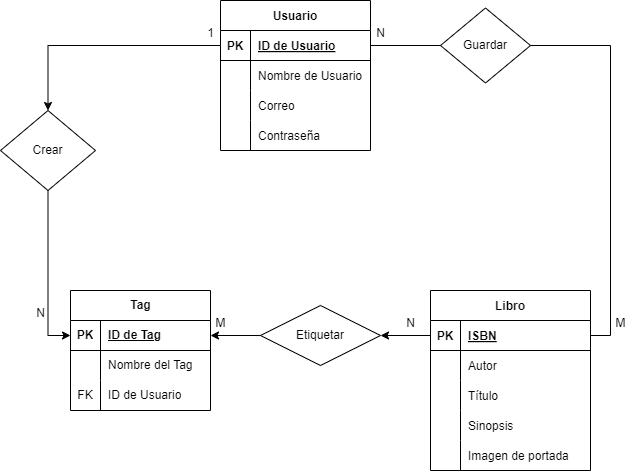

The diagram above was exported from draw.io. Its source (the exported page's mxGraphModel, read from the mxfile embedded in the PNG):
<mxGraphModel dx="1207" dy="653" grid="1" gridSize="10" guides="1" tooltips="1" connect="1" arrows="1" fold="1" page="1" pageScale="1" pageWidth="850" pageHeight="1100" math="0" shadow="0" extFonts="Permanent Marker^https://fonts.googleapis.com/css?family=Permanent+Marker">
  <root>
    <mxCell id="0" />
    <mxCell id="1" parent="0" />
    <mxCell id="C-vyLk0tnHw3VtMMgP7b-2" value="Libro" style="shape=table;startSize=30;container=1;collapsible=1;childLayout=tableLayout;fixedRows=1;rowLines=0;fontStyle=1;align=center;resizeLast=1;" parent="1" vertex="1">
      <mxGeometry x="490" y="420" width="160" height="180" as="geometry" />
    </mxCell>
    <mxCell id="C-vyLk0tnHw3VtMMgP7b-3" value="" style="shape=partialRectangle;collapsible=0;dropTarget=0;pointerEvents=0;fillColor=none;points=[[0,0.5],[1,0.5]];portConstraint=eastwest;top=0;left=0;right=0;bottom=1;" parent="C-vyLk0tnHw3VtMMgP7b-2" vertex="1">
      <mxGeometry y="30" width="160" height="30" as="geometry" />
    </mxCell>
    <mxCell id="C-vyLk0tnHw3VtMMgP7b-4" value="PK" style="shape=partialRectangle;overflow=hidden;connectable=0;fillColor=none;top=0;left=0;bottom=0;right=0;fontStyle=1;" parent="C-vyLk0tnHw3VtMMgP7b-3" vertex="1">
      <mxGeometry width="30" height="30" as="geometry">
        <mxRectangle width="30" height="30" as="alternateBounds" />
      </mxGeometry>
    </mxCell>
    <mxCell id="C-vyLk0tnHw3VtMMgP7b-5" value="ISBN" style="shape=partialRectangle;overflow=hidden;connectable=0;fillColor=none;top=0;left=0;bottom=0;right=0;align=left;spacingLeft=6;fontStyle=5;" parent="C-vyLk0tnHw3VtMMgP7b-3" vertex="1">
      <mxGeometry x="30" width="130" height="30" as="geometry">
        <mxRectangle width="130" height="30" as="alternateBounds" />
      </mxGeometry>
    </mxCell>
    <mxCell id="C-vyLk0tnHw3VtMMgP7b-6" value="" style="shape=partialRectangle;collapsible=0;dropTarget=0;pointerEvents=0;fillColor=none;points=[[0,0.5],[1,0.5]];portConstraint=eastwest;top=0;left=0;right=0;bottom=0;" parent="C-vyLk0tnHw3VtMMgP7b-2" vertex="1">
      <mxGeometry y="60" width="160" height="30" as="geometry" />
    </mxCell>
    <mxCell id="C-vyLk0tnHw3VtMMgP7b-7" value="" style="shape=partialRectangle;overflow=hidden;connectable=0;fillColor=none;top=0;left=0;bottom=0;right=0;" parent="C-vyLk0tnHw3VtMMgP7b-6" vertex="1">
      <mxGeometry width="30" height="30" as="geometry">
        <mxRectangle width="30" height="30" as="alternateBounds" />
      </mxGeometry>
    </mxCell>
    <mxCell id="C-vyLk0tnHw3VtMMgP7b-8" value="Autor" style="shape=partialRectangle;overflow=hidden;connectable=0;fillColor=none;top=0;left=0;bottom=0;right=0;align=left;spacingLeft=6;" parent="C-vyLk0tnHw3VtMMgP7b-6" vertex="1">
      <mxGeometry x="30" width="130" height="30" as="geometry">
        <mxRectangle width="130" height="30" as="alternateBounds" />
      </mxGeometry>
    </mxCell>
    <mxCell id="C-vyLk0tnHw3VtMMgP7b-9" value="" style="shape=partialRectangle;collapsible=0;dropTarget=0;pointerEvents=0;fillColor=none;points=[[0,0.5],[1,0.5]];portConstraint=eastwest;top=0;left=0;right=0;bottom=0;" parent="C-vyLk0tnHw3VtMMgP7b-2" vertex="1">
      <mxGeometry y="90" width="160" height="30" as="geometry" />
    </mxCell>
    <mxCell id="C-vyLk0tnHw3VtMMgP7b-10" value="" style="shape=partialRectangle;overflow=hidden;connectable=0;fillColor=none;top=0;left=0;bottom=0;right=0;" parent="C-vyLk0tnHw3VtMMgP7b-9" vertex="1">
      <mxGeometry width="30" height="30" as="geometry">
        <mxRectangle width="30" height="30" as="alternateBounds" />
      </mxGeometry>
    </mxCell>
    <mxCell id="C-vyLk0tnHw3VtMMgP7b-11" value="Título" style="shape=partialRectangle;overflow=hidden;connectable=0;fillColor=none;top=0;left=0;bottom=0;right=0;align=left;spacingLeft=6;" parent="C-vyLk0tnHw3VtMMgP7b-9" vertex="1">
      <mxGeometry x="30" width="130" height="30" as="geometry">
        <mxRectangle width="130" height="30" as="alternateBounds" />
      </mxGeometry>
    </mxCell>
    <mxCell id="OoDseUXTAxuWt5QXyy8n-8" style="shape=partialRectangle;collapsible=0;dropTarget=0;pointerEvents=0;fillColor=none;points=[[0,0.5],[1,0.5]];portConstraint=eastwest;top=0;left=0;right=0;bottom=0;" vertex="1" parent="C-vyLk0tnHw3VtMMgP7b-2">
      <mxGeometry y="120" width="160" height="30" as="geometry" />
    </mxCell>
    <mxCell id="OoDseUXTAxuWt5QXyy8n-9" style="shape=partialRectangle;overflow=hidden;connectable=0;fillColor=none;top=0;left=0;bottom=0;right=0;" vertex="1" parent="OoDseUXTAxuWt5QXyy8n-8">
      <mxGeometry width="30" height="30" as="geometry">
        <mxRectangle width="30" height="30" as="alternateBounds" />
      </mxGeometry>
    </mxCell>
    <mxCell id="OoDseUXTAxuWt5QXyy8n-10" value="Sinopsis" style="shape=partialRectangle;overflow=hidden;connectable=0;fillColor=none;top=0;left=0;bottom=0;right=0;align=left;spacingLeft=6;" vertex="1" parent="OoDseUXTAxuWt5QXyy8n-8">
      <mxGeometry x="30" width="130" height="30" as="geometry">
        <mxRectangle width="130" height="30" as="alternateBounds" />
      </mxGeometry>
    </mxCell>
    <mxCell id="OoDseUXTAxuWt5QXyy8n-37" style="shape=partialRectangle;collapsible=0;dropTarget=0;pointerEvents=0;fillColor=none;points=[[0,0.5],[1,0.5]];portConstraint=eastwest;top=0;left=0;right=0;bottom=0;" vertex="1" parent="C-vyLk0tnHw3VtMMgP7b-2">
      <mxGeometry y="150" width="160" height="30" as="geometry" />
    </mxCell>
    <mxCell id="OoDseUXTAxuWt5QXyy8n-38" style="shape=partialRectangle;overflow=hidden;connectable=0;fillColor=none;top=0;left=0;bottom=0;right=0;" vertex="1" parent="OoDseUXTAxuWt5QXyy8n-37">
      <mxGeometry width="30" height="30" as="geometry">
        <mxRectangle width="30" height="30" as="alternateBounds" />
      </mxGeometry>
    </mxCell>
    <mxCell id="OoDseUXTAxuWt5QXyy8n-39" value="Imagen de portada" style="shape=partialRectangle;overflow=hidden;connectable=0;fillColor=none;top=0;left=0;bottom=0;right=0;align=left;spacingLeft=6;" vertex="1" parent="OoDseUXTAxuWt5QXyy8n-37">
      <mxGeometry x="30" width="130" height="30" as="geometry">
        <mxRectangle width="130" height="30" as="alternateBounds" />
      </mxGeometry>
    </mxCell>
    <mxCell id="C-vyLk0tnHw3VtMMgP7b-23" value="Usuario" style="shape=table;startSize=30;container=1;collapsible=1;childLayout=tableLayout;fixedRows=1;rowLines=0;fontStyle=1;align=center;resizeLast=1;" parent="1" vertex="1">
      <mxGeometry x="280" y="130" width="150" height="150" as="geometry" />
    </mxCell>
    <mxCell id="C-vyLk0tnHw3VtMMgP7b-24" value="" style="shape=partialRectangle;collapsible=0;dropTarget=0;pointerEvents=0;fillColor=none;points=[[0,0.5],[1,0.5]];portConstraint=eastwest;top=0;left=0;right=0;bottom=1;" parent="C-vyLk0tnHw3VtMMgP7b-23" vertex="1">
      <mxGeometry y="30" width="150" height="30" as="geometry" />
    </mxCell>
    <mxCell id="C-vyLk0tnHw3VtMMgP7b-25" value="PK" style="shape=partialRectangle;overflow=hidden;connectable=0;fillColor=none;top=0;left=0;bottom=0;right=0;fontStyle=1;" parent="C-vyLk0tnHw3VtMMgP7b-24" vertex="1">
      <mxGeometry width="30" height="30" as="geometry">
        <mxRectangle width="30" height="30" as="alternateBounds" />
      </mxGeometry>
    </mxCell>
    <mxCell id="C-vyLk0tnHw3VtMMgP7b-26" value="ID de Usuario" style="shape=partialRectangle;overflow=hidden;connectable=0;fillColor=none;top=0;left=0;bottom=0;right=0;align=left;spacingLeft=6;fontStyle=5;" parent="C-vyLk0tnHw3VtMMgP7b-24" vertex="1">
      <mxGeometry x="30" width="120" height="30" as="geometry">
        <mxRectangle width="120" height="30" as="alternateBounds" />
      </mxGeometry>
    </mxCell>
    <mxCell id="C-vyLk0tnHw3VtMMgP7b-27" value="" style="shape=partialRectangle;collapsible=0;dropTarget=0;pointerEvents=0;fillColor=none;points=[[0,0.5],[1,0.5]];portConstraint=eastwest;top=0;left=0;right=0;bottom=0;" parent="C-vyLk0tnHw3VtMMgP7b-23" vertex="1">
      <mxGeometry y="60" width="150" height="30" as="geometry" />
    </mxCell>
    <mxCell id="C-vyLk0tnHw3VtMMgP7b-28" value="" style="shape=partialRectangle;overflow=hidden;connectable=0;fillColor=none;top=0;left=0;bottom=0;right=0;" parent="C-vyLk0tnHw3VtMMgP7b-27" vertex="1">
      <mxGeometry width="30" height="30" as="geometry">
        <mxRectangle width="30" height="30" as="alternateBounds" />
      </mxGeometry>
    </mxCell>
    <mxCell id="C-vyLk0tnHw3VtMMgP7b-29" value="Nombre de Usuario" style="shape=partialRectangle;overflow=hidden;connectable=0;fillColor=none;top=0;left=0;bottom=0;right=0;align=left;spacingLeft=6;" parent="C-vyLk0tnHw3VtMMgP7b-27" vertex="1">
      <mxGeometry x="30" width="120" height="30" as="geometry">
        <mxRectangle width="120" height="30" as="alternateBounds" />
      </mxGeometry>
    </mxCell>
    <mxCell id="OoDseUXTAxuWt5QXyy8n-2" style="shape=partialRectangle;collapsible=0;dropTarget=0;pointerEvents=0;fillColor=none;points=[[0,0.5],[1,0.5]];portConstraint=eastwest;top=0;left=0;right=0;bottom=0;" vertex="1" parent="C-vyLk0tnHw3VtMMgP7b-23">
      <mxGeometry y="90" width="150" height="30" as="geometry" />
    </mxCell>
    <mxCell id="OoDseUXTAxuWt5QXyy8n-3" style="shape=partialRectangle;overflow=hidden;connectable=0;fillColor=none;top=0;left=0;bottom=0;right=0;" vertex="1" parent="OoDseUXTAxuWt5QXyy8n-2">
      <mxGeometry width="30" height="30" as="geometry">
        <mxRectangle width="30" height="30" as="alternateBounds" />
      </mxGeometry>
    </mxCell>
    <mxCell id="OoDseUXTAxuWt5QXyy8n-4" value="Correo" style="shape=partialRectangle;overflow=hidden;connectable=0;fillColor=none;top=0;left=0;bottom=0;right=0;align=left;spacingLeft=6;" vertex="1" parent="OoDseUXTAxuWt5QXyy8n-2">
      <mxGeometry x="30" width="120" height="30" as="geometry">
        <mxRectangle width="120" height="30" as="alternateBounds" />
      </mxGeometry>
    </mxCell>
    <mxCell id="OoDseUXTAxuWt5QXyy8n-5" style="shape=partialRectangle;collapsible=0;dropTarget=0;pointerEvents=0;fillColor=none;points=[[0,0.5],[1,0.5]];portConstraint=eastwest;top=0;left=0;right=0;bottom=0;" vertex="1" parent="C-vyLk0tnHw3VtMMgP7b-23">
      <mxGeometry y="120" width="150" height="30" as="geometry" />
    </mxCell>
    <mxCell id="OoDseUXTAxuWt5QXyy8n-6" style="shape=partialRectangle;overflow=hidden;connectable=0;fillColor=none;top=0;left=0;bottom=0;right=0;" vertex="1" parent="OoDseUXTAxuWt5QXyy8n-5">
      <mxGeometry width="30" height="30" as="geometry">
        <mxRectangle width="30" height="30" as="alternateBounds" />
      </mxGeometry>
    </mxCell>
    <mxCell id="OoDseUXTAxuWt5QXyy8n-7" value="Contraseña" style="shape=partialRectangle;overflow=hidden;connectable=0;fillColor=none;top=0;left=0;bottom=0;right=0;align=left;spacingLeft=6;" vertex="1" parent="OoDseUXTAxuWt5QXyy8n-5">
      <mxGeometry x="30" width="120" height="30" as="geometry">
        <mxRectangle width="120" height="30" as="alternateBounds" />
      </mxGeometry>
    </mxCell>
    <mxCell id="OoDseUXTAxuWt5QXyy8n-24" value="Tag" style="shape=table;startSize=30;container=1;collapsible=1;childLayout=tableLayout;fixedRows=1;rowLines=0;fontStyle=1;align=center;resizeLast=1;html=1;" vertex="1" parent="1">
      <mxGeometry x="130" y="420" width="140" height="120" as="geometry" />
    </mxCell>
    <mxCell id="OoDseUXTAxuWt5QXyy8n-25" value="" style="shape=tableRow;horizontal=0;startSize=0;swimlaneHead=0;swimlaneBody=0;fillColor=none;collapsible=0;dropTarget=0;points=[[0,0.5],[1,0.5]];portConstraint=eastwest;top=0;left=0;right=0;bottom=1;" vertex="1" parent="OoDseUXTAxuWt5QXyy8n-24">
      <mxGeometry y="30" width="140" height="30" as="geometry" />
    </mxCell>
    <mxCell id="OoDseUXTAxuWt5QXyy8n-26" value="PK" style="shape=partialRectangle;connectable=0;fillColor=none;top=0;left=0;bottom=0;right=0;fontStyle=1;overflow=hidden;whiteSpace=wrap;html=1;" vertex="1" parent="OoDseUXTAxuWt5QXyy8n-25">
      <mxGeometry width="30" height="30" as="geometry">
        <mxRectangle width="30" height="30" as="alternateBounds" />
      </mxGeometry>
    </mxCell>
    <mxCell id="OoDseUXTAxuWt5QXyy8n-27" value="ID de Tag" style="shape=partialRectangle;connectable=0;fillColor=none;top=0;left=0;bottom=0;right=0;align=left;spacingLeft=6;fontStyle=5;overflow=hidden;whiteSpace=wrap;html=1;" vertex="1" parent="OoDseUXTAxuWt5QXyy8n-25">
      <mxGeometry x="30" width="110" height="30" as="geometry">
        <mxRectangle width="110" height="30" as="alternateBounds" />
      </mxGeometry>
    </mxCell>
    <mxCell id="OoDseUXTAxuWt5QXyy8n-28" value="" style="shape=tableRow;horizontal=0;startSize=0;swimlaneHead=0;swimlaneBody=0;fillColor=none;collapsible=0;dropTarget=0;points=[[0,0.5],[1,0.5]];portConstraint=eastwest;top=0;left=0;right=0;bottom=0;" vertex="1" parent="OoDseUXTAxuWt5QXyy8n-24">
      <mxGeometry y="60" width="140" height="30" as="geometry" />
    </mxCell>
    <mxCell id="OoDseUXTAxuWt5QXyy8n-29" value="" style="shape=partialRectangle;connectable=0;fillColor=none;top=0;left=0;bottom=0;right=0;editable=1;overflow=hidden;whiteSpace=wrap;html=1;" vertex="1" parent="OoDseUXTAxuWt5QXyy8n-28">
      <mxGeometry width="30" height="30" as="geometry">
        <mxRectangle width="30" height="30" as="alternateBounds" />
      </mxGeometry>
    </mxCell>
    <mxCell id="OoDseUXTAxuWt5QXyy8n-30" value="Nombre del Tag" style="shape=partialRectangle;connectable=0;fillColor=none;top=0;left=0;bottom=0;right=0;align=left;spacingLeft=6;overflow=hidden;whiteSpace=wrap;html=1;" vertex="1" parent="OoDseUXTAxuWt5QXyy8n-28">
      <mxGeometry x="30" width="110" height="30" as="geometry">
        <mxRectangle width="110" height="30" as="alternateBounds" />
      </mxGeometry>
    </mxCell>
    <mxCell id="OoDseUXTAxuWt5QXyy8n-92" style="shape=tableRow;horizontal=0;startSize=0;swimlaneHead=0;swimlaneBody=0;fillColor=none;collapsible=0;dropTarget=0;points=[[0,0.5],[1,0.5]];portConstraint=eastwest;top=0;left=0;right=0;bottom=0;" vertex="1" parent="OoDseUXTAxuWt5QXyy8n-24">
      <mxGeometry y="90" width="140" height="30" as="geometry" />
    </mxCell>
    <mxCell id="OoDseUXTAxuWt5QXyy8n-93" value="FK" style="shape=partialRectangle;connectable=0;fillColor=none;top=0;left=0;bottom=0;right=0;editable=1;overflow=hidden;whiteSpace=wrap;html=1;" vertex="1" parent="OoDseUXTAxuWt5QXyy8n-92">
      <mxGeometry width="30" height="30" as="geometry">
        <mxRectangle width="30" height="30" as="alternateBounds" />
      </mxGeometry>
    </mxCell>
    <mxCell id="OoDseUXTAxuWt5QXyy8n-94" value="ID de Usuario" style="shape=partialRectangle;connectable=0;fillColor=none;top=0;left=0;bottom=0;right=0;align=left;spacingLeft=6;overflow=hidden;whiteSpace=wrap;html=1;" vertex="1" parent="OoDseUXTAxuWt5QXyy8n-92">
      <mxGeometry x="30" width="110" height="30" as="geometry">
        <mxRectangle width="110" height="30" as="alternateBounds" />
      </mxGeometry>
    </mxCell>
    <mxCell id="OoDseUXTAxuWt5QXyy8n-43" value="Guardar" style="shape=rhombus;perimeter=rhombusPerimeter;whiteSpace=wrap;html=1;align=center;" vertex="1" parent="1">
      <mxGeometry x="500" y="137.5" width="90" height="75" as="geometry" />
    </mxCell>
    <mxCell id="OoDseUXTAxuWt5QXyy8n-89" style="edgeStyle=orthogonalEdgeStyle;rounded=0;orthogonalLoop=1;jettySize=auto;html=1;exitX=0;exitY=0.5;exitDx=0;exitDy=0;entryX=1;entryY=0.5;entryDx=0;entryDy=0;" edge="1" parent="1" source="OoDseUXTAxuWt5QXyy8n-44" target="OoDseUXTAxuWt5QXyy8n-25">
      <mxGeometry relative="1" as="geometry" />
    </mxCell>
    <mxCell id="OoDseUXTAxuWt5QXyy8n-44" value="Etiquetar" style="shape=rhombus;perimeter=rhombusPerimeter;whiteSpace=wrap;html=1;align=center;" vertex="1" parent="1">
      <mxGeometry x="320" y="435" width="120" height="60" as="geometry" />
    </mxCell>
    <mxCell id="OoDseUXTAxuWt5QXyy8n-50" style="edgeStyle=orthogonalEdgeStyle;rounded=0;orthogonalLoop=1;jettySize=auto;html=1;entryX=0;entryY=0.5;entryDx=0;entryDy=0;endArrow=none;endFill=0;exitX=1;exitY=0.5;exitDx=0;exitDy=0;strokeWidth=1;" edge="1" parent="1" source="C-vyLk0tnHw3VtMMgP7b-24" target="OoDseUXTAxuWt5QXyy8n-43">
      <mxGeometry relative="1" as="geometry">
        <mxPoint x="450" y="184.5" as="sourcePoint" />
      </mxGeometry>
    </mxCell>
    <mxCell id="OoDseUXTAxuWt5QXyy8n-68" style="edgeStyle=orthogonalEdgeStyle;rounded=0;orthogonalLoop=1;jettySize=auto;html=1;exitX=0.5;exitY=1;exitDx=0;exitDy=0;entryX=0;entryY=0.5;entryDx=0;entryDy=0;endArrow=classic;endFill=1;" edge="1" parent="1" source="OoDseUXTAxuWt5QXyy8n-65" target="OoDseUXTAxuWt5QXyy8n-25">
      <mxGeometry relative="1" as="geometry" />
    </mxCell>
    <mxCell id="OoDseUXTAxuWt5QXyy8n-65" value="Crear" style="shape=rhombus;perimeter=rhombusPerimeter;whiteSpace=wrap;html=1;align=center;" vertex="1" parent="1">
      <mxGeometry x="60" y="240" width="95" height="80" as="geometry" />
    </mxCell>
    <mxCell id="OoDseUXTAxuWt5QXyy8n-67" style="edgeStyle=orthogonalEdgeStyle;rounded=0;orthogonalLoop=1;jettySize=auto;html=1;exitX=0;exitY=0.5;exitDx=0;exitDy=0;entryX=0.5;entryY=0;entryDx=0;entryDy=0;endArrow=classic;endFill=1;" edge="1" parent="1" source="C-vyLk0tnHw3VtMMgP7b-24" target="OoDseUXTAxuWt5QXyy8n-65">
      <mxGeometry relative="1" as="geometry" />
    </mxCell>
    <mxCell id="OoDseUXTAxuWt5QXyy8n-75" style="edgeStyle=orthogonalEdgeStyle;rounded=0;orthogonalLoop=1;jettySize=auto;html=1;exitX=1;exitY=0.5;exitDx=0;exitDy=0;entryX=1;entryY=0.5;entryDx=0;entryDy=0;endArrow=none;endFill=0;" edge="1" parent="1" source="C-vyLk0tnHw3VtMMgP7b-3" target="OoDseUXTAxuWt5QXyy8n-43">
      <mxGeometry relative="1" as="geometry" />
    </mxCell>
    <mxCell id="OoDseUXTAxuWt5QXyy8n-76" value="N" style="text;html=1;align=center;verticalAlign=middle;resizable=0;points=[];autosize=1;strokeColor=none;fillColor=none;" vertex="1" parent="1">
      <mxGeometry x="425" y="148" width="30" height="30" as="geometry" />
    </mxCell>
    <mxCell id="OoDseUXTAxuWt5QXyy8n-77" value="M" style="text;html=1;align=center;verticalAlign=middle;resizable=0;points=[];autosize=1;strokeColor=none;fillColor=none;" vertex="1" parent="1">
      <mxGeometry x="665" y="438" width="30" height="30" as="geometry" />
    </mxCell>
    <mxCell id="OoDseUXTAxuWt5QXyy8n-85" value="1" style="text;html=1;align=center;verticalAlign=middle;resizable=0;points=[];autosize=1;strokeColor=none;fillColor=none;" vertex="1" parent="1">
      <mxGeometry x="255" y="148" width="30" height="30" as="geometry" />
    </mxCell>
    <mxCell id="OoDseUXTAxuWt5QXyy8n-86" value="N" style="text;html=1;align=center;verticalAlign=middle;resizable=0;points=[];autosize=1;strokeColor=none;fillColor=none;" vertex="1" parent="1">
      <mxGeometry x="85" y="428" width="30" height="30" as="geometry" />
    </mxCell>
    <mxCell id="OoDseUXTAxuWt5QXyy8n-88" style="edgeStyle=orthogonalEdgeStyle;rounded=0;orthogonalLoop=1;jettySize=auto;html=1;exitX=0;exitY=0.5;exitDx=0;exitDy=0;entryX=1;entryY=0.5;entryDx=0;entryDy=0;" edge="1" parent="1" source="C-vyLk0tnHw3VtMMgP7b-3" target="OoDseUXTAxuWt5QXyy8n-44">
      <mxGeometry relative="1" as="geometry" />
    </mxCell>
    <mxCell id="OoDseUXTAxuWt5QXyy8n-90" value="M" style="text;html=1;align=center;verticalAlign=middle;resizable=0;points=[];autosize=1;strokeColor=none;fillColor=none;" vertex="1" parent="1">
      <mxGeometry x="265" y="438" width="30" height="30" as="geometry" />
    </mxCell>
    <mxCell id="OoDseUXTAxuWt5QXyy8n-91" value="N" style="text;html=1;align=center;verticalAlign=middle;resizable=0;points=[];autosize=1;strokeColor=none;fillColor=none;" vertex="1" parent="1">
      <mxGeometry x="455" y="438" width="30" height="30" as="geometry" />
    </mxCell>
  </root>
</mxGraphModel>